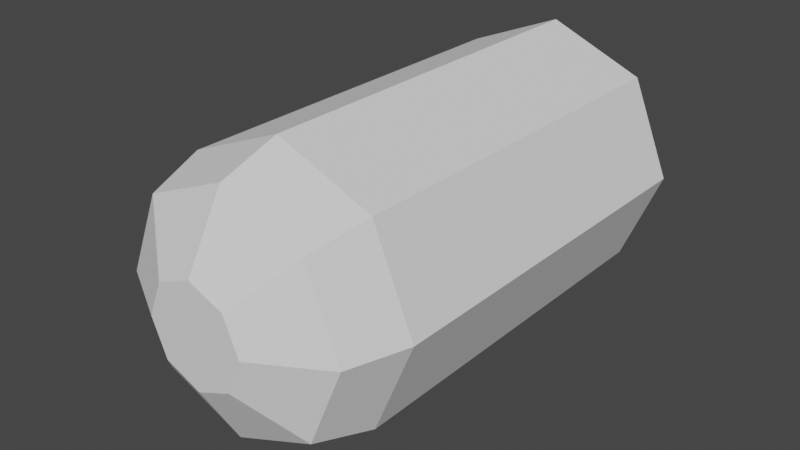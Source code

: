 # Source: BulletStd.blend  (saved by Blender 2.93.20; exported with 4.5.12 LTS)
import bpy
from mathutils import Matrix  # noqa: F401  (used for matrix-valued properties, if any)

bpy.ops.wm.read_factory_settings(use_empty=True)
scene = bpy.context.scene
scene.name = 'Scene'

# ---- collections
col_collection = bpy.data.collections.new('Collection'); scene.collection.children.link(col_collection)

# ---- world
world_world = bpy.data.worlds.new('World'); scene.world = world_world
world_world.use_nodes = True; world_world.node_tree.nodes.clear()
_N = world_world.node_tree.nodes; _L = world_world.node_tree.links
n0 = _N.new('ShaderNodeOutputWorld'); n0.name = 'World Output'; n0.location = (300, 300)
n1 = _N.new('ShaderNodeBackground'); n1.name = 'Background'; n1.location = (10, 300)
n1.inputs[0].default_value = (0.05088, 0.05088, 0.05088, 1.0)
_L.new(n1.outputs[0], n0.inputs[0])
n0.is_active_output = True
world_world.color = (0.05088, 0.05088, 0.05088)
world_world.use_sun_shadow = False
world_world.sun_shadow_jitter_overblur = 0.0

# ---- meshes
me_circle = bpy.data.meshes.new('Circle')
me_circle.from_pydata([(0.0, 0.0556, 0.0), (-0.03932, 0.03932, 0.0), (-0.0556, -2.43e-09, 0.0), (-0.03932, -0.03932, 0.0), (4.861e-09, -0.0556, 0.0), (0.03932, -0.03932, 0.0), (0.0556, 6.63e-10, 0.0), (0.03932, 0.03932, 0.0), (-0.03932, 0.03932, 0.16), (-1.664e-14, 0.0556, 0.16), (-0.0556, -2.43e-09, 0.16), (-0.03932, -0.03932, 0.16), (4.861e-09, -0.0556, 0.16), (0.03932, -0.03932, 0.16), (0.0556, 6.631e-10, 0.16), (0.03932, 0.03932, 0.16), (-0.03366, 0.03366, 0.1844), (6.692e-11, 0.04761, 0.1844), (-0.04761, -2.549e-09, 0.1844), (-0.03366, -0.03366, 0.1844), (4.229e-09, -0.04761, 0.1844), (0.03366, -0.03366, 0.1844), (0.04761, 9.939e-11, 0.1844), (0.03366, 0.03366, 0.1844), (-0.01452, 0.01452, 0.1999), (1.313e-09, 0.02053, 0.1999), (-0.02053, -1.17e-09, 0.1999), (-0.01452, -0.01452, 0.1999), (3.107e-09, -0.02053, 0.1999), (0.01452, -0.01452, 0.1999), (0.02053, -2.756e-11, 0.1999), (0.01452, 0.01452, 0.1999)], [], [(1, 0, 7, 6, 5, 4, 3, 2), (15, 9, 17, 23), (4, 5, 13, 12), (2, 3, 11, 10), (0, 1, 8, 9), (7, 0, 9, 15), (5, 6, 14, 13), (3, 4, 12, 11), (1, 2, 10, 8), (6, 7, 15, 14), (18, 19, 27, 26), (13, 14, 22, 21), (11, 12, 20, 19), (8, 10, 18, 16), (14, 15, 23, 22), (12, 13, 21, 20), (10, 11, 19, 18), (9, 8, 16, 17), (24, 26, 27, 28, 29, 30, 31, 25), (17, 16, 24, 25), (23, 17, 25, 31), (21, 22, 30, 29), (19, 20, 28, 27), (16, 18, 26, 24), (22, 23, 31, 30), (20, 21, 29, 28)])
_uv = me_circle.uv_layers.new(name='UVMap')
_uv.uv.foreach_set('vector', [0.0, 0.0, 0.0, 0.0, 0.0, 0.0, 0.0, 0.0, 0.0, 0.0, 0.0, 0.0, 0.0, 0.0, 0.0, 0.0, 0.0, 0.0, 0.0, 0.0, 0.0, 0.0, 0.0, 0.0, 0.0, 0.0, 0.0, 0.0, 0.0, 0.0, 0.0, 0.0, 0.0, 0.0, 0.0, 0.0, 0.0, 0.0, 0.0, 0.0, 0.0, 0.0, 0.0, 0.0, 0.0, 0.0, 0.0, 0.0, 0.0, 0.0, 0.0, 0.0, 0.0, 0.0, 0.0, 0.0, 0.0, 0.0, 0.0, 0.0, 0.0, 0.0, 0.0, 0.0, 0.0, 0.0, 0.0, 0.0, 0.0, 0.0, 0.0, 0.0, 0.0, 0.0, 0.0, 0.0, 0.0, 0.0, 0.0, 0.0, 0.0, 0.0, 0.0, 0.0, 0.0, 0.0, 0.0, 0.0, 0.0, 0.0, 0.0, 0.0, 0.0, 0.0, 0.0, 0.0, 0.0, 0.0, 0.0, 0.0, 0.0, 0.0, 0.0, 0.0, 0.0, 0.0, 0.0, 0.0, 0.0, 0.0, 0.0, 0.0, 0.0, 0.0, 0.0, 0.0, 0.0, 0.0, 0.0, 0.0, 0.0, 0.0, 0.0, 0.0, 0.0, 0.0, 0.0, 0.0, 0.0, 0.0, 0.0, 0.0, 0.0, 0.0, 0.0, 0.0, 0.0, 0.0, 0.0, 0.0, 0.0, 0.0, 0.0, 0.0, 0.0, 0.0, 0.0, 0.0, 0.0, 0.0, 0.0, 0.0, 0.0, 0.0, 0.0, 0.0, 0.0, 0.0, 0.0, 0.0, 0.0, 0.0, 0.0, 0.0, 0.0, 0.0, 0.0, 0.0, 0.0, 0.0, 0.0, 0.0, 0.0, 0.0, 0.0, 0.0, 0.0, 0.0, 0.0, 0.0, 0.0, 0.0, 0.0, 0.0, 0.0, 0.0, 0.0, 0.0, 0.0, 0.0, 0.0, 0.0, 0.0, 0.0, 0.0, 0.0, 0.0, 0.0, 0.0, 0.0, 0.0, 0.0, 0.0, 0.0, 0.0, 0.0, 0.0, 0.0, 0.0, 0.0, 0.0, 0.0, 0.0, 0.0, 0.0, 0.0, 0.0, 0.0, 0.0, 0.0, 0.0, 0.0, 0.0, 0.0])
me_circle.use_remesh_fix_poles = True
me_circle.use_remesh_preserve_attributes = False
me_circle.update()

# ---- objects
ob_circle = bpy.data.objects.new('Circle', me_circle)

# ---- transforms, parenting, visibility, modifiers, constraints
ob_circle.location = (0.0, 0.0, 0.0)
ob_circle.rotation_euler = (1.571, -0.0, 0.0)

# ---- collection membership
col_collection.objects.link(ob_circle)

# ---- scene / render settings (as saved in the file)
scene.frame_start = 1; scene.frame_end = 250; scene.frame_set(1)
scene.render.engine = 'BLENDER_EEVEE_NEXT'
scene.cycles.use_denoising = False
scene.cycles.samples = 128
scene.cycles.sampling_pattern = 'TABULATED_SOBOL'
scene.cycles.use_adaptive_sampling = False
scene.cycles.use_light_tree = False
scene.view_settings.view_transform = 'Filmic'
bpy.context.view_layer.update()

# ---- added for rendering (the .blend has no active camera and no usable light): camera, sun
cam_auto = bpy.data.cameras.new('AutoCamera')
cam_auto.lens = 50.0
cam_auto.sensor_width = 36.0
cam_auto.clip_end = 1000.0
ob_auto_camera = bpy.data.objects.new('AutoCamera', cam_auto)
scene.collection.objects.link(ob_auto_camera)
ob_auto_camera.location = (0.235357, -0.3824, 0.188286)
ob_auto_camera.rotation_euler = (1.09748, -7.21219e-08, 0.694738)
scene.camera = ob_auto_camera
light_auto_sun = bpy.data.lights.new('AutoSun', 'SUN')
light_auto_sun.energy = 3.0
light_auto_sun.angle = 0.0523599
ob_auto_sun = bpy.data.objects.new('AutoSun', light_auto_sun)
scene.collection.objects.link(ob_auto_sun)
ob_auto_sun.rotation_euler = (0.872665, 0.174533, 0.523599)
bpy.context.view_layer.update()
